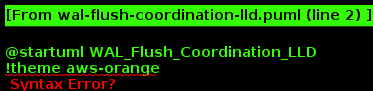

The diagram above was rendered by PlantUML. Its source (embedded in the PNG):
@startuml WAL_Flush_Coordination_LLD
!theme aws-orange
skinparam backgroundColor #FEFEFE
skinparam classAttributeIconSize 0
skinparam class {
    BackgroundColor<<interface>> LightBlue
    BackgroundColor<<abstract>> LightGray
    BackgroundColor<<concrete>> LightGreen
    BackgroundColor<<coordinator>> Gold
}

title WAL Flush Coordination - Low Level Design
header ProximaDB Vector Database
footer Generated with PlantUML

interface WalStrategy <<interface>> 
    + strategy_name(): &str
    + initialize(config: WalConfig): Result<()>
    + write_entry(entry: WalEntry): Result<u64>
    + flush(collection_id: Option<CollectionId>): Result<FlushResult>
    --
    + atomic_retrieve_for_flush(collection_id, flush_id): Result<FlushCycle>
    + complete_flush_cycle(flush_cycle): Result<FlushCompletionResult>
    + abort_flush_cycle(flush_cycle, reason): Result<()>
    --
    {field} **Default Implementation Benefits:**
    {field} - Common flush logic
    {field} - Atomic guarantees
    {field} - Consistent error handling
}

abstract class BaseWalStrategy <<abstract>> 
    # memory_table: Option<Box<dyn MemTableStrategy>>
    # disk_manager: Option<WalDiskManager>
    # storage_engine: Arc<RwLock<Option<UnifiedStorageEngine>>>
    # config: Option<WalConfig>
    --
    {method} **Coordination Logic:**
    {method} - Memory + Disk sync
    {method} - Atomic state transitions
    {method} - Recovery coordination
}

class AvroWalStrategy <<concrete>> 
    - schema: Schema
    - avro_writer: Writer
    --
    + atomic_retrieve_for_flush(): FlushCycle
    {method} **Optimizations:**
    {method} - Zero-copy VectorRecords
    {method} - Schema evolution support
    {method} - Best for: Long-term storage
}

class BincodeWalStrategy <<concrete>> 
    - bincode_config: Config
    --
    + atomic_retrieve_for_flush(): FlushCycle
    {method} **Optimizations:**
    {method} - O(1) HashMap operations
    {method} - Binary serialization speed
    {method} - Best for: High throughput
}

interface MemTableStrategy <<interface>> 
    + insert_entry(entry: WalEntry): u64
    + get_entries(collection_id): Vec<WalEntry>
    + clear_flushed(collection_id, sequence): Result<()>
    --
    + atomic_mark_for_flush(collection_id, flush_id): Vec<WalEntry>
    + complete_flush_removal(collection_id, flush_id): usize
    + abort_flush_restore(collection_id, flush_id): Result<()>
}

class BTreeMemTable <<concrete>> 
    - entries: BTreeMap<u64, WalEntry>
    - vector_index: BTreeMap<VectorId, Vec<u64>>
    --
    {method} **LSM Optimized:**
    {method} - Ordered iteration
    {method} - Efficient range scans
    {method} - Natural sort for SSTables
}

class HashMapMemTable <<concrete>> 
    - entries_by_sequence: HashMap<u64, WalEntry>
    - vector_index: HashMap<VectorId, Vec<u64>>
    --
    {method} **VIPER Optimized:**
    {method} - O(1) all operations
    {method} - Best for large collections
    {method} - Random access patterns
}

class FlushCycle <<coordinator>> 
    + flush_id: String
    + collection_id: CollectionId
    + entries: Vec<WalEntry>
    + vector_records: Vec<VectorRecord>
    + marked_sequences: Vec<(u64, u64)>
    + state: FlushCycleState
    --
    {field} **Atomic Guarantees:**
    {field} - No gaps in sequences
    {field} - No duplicate flushes
    {field} - Consistent recovery
}

enum FlushCycleState 
    Active
    Completed
    Aborted
}

class ViperCoreEngine <<concrete>> 
    - wal_manager: Option<Arc<WalStrategy>>
    --
    + do_flush(params: FlushParameters): FlushResult
    + atomic_retrieve_wal_for_flush(): FlushCycle
    - serialize_records_to_parquet(): Vec<u8>
    --
    {method} **Parquet Generation:**
    {method} - Columnar format
    {method} - ML clustering
    {method} - Compression
}

class LsmTree <<concrete>> 
    - wal_manager: Option<Arc<WalStrategy>>
    --
    + do_flush(params: FlushParameters): FlushResult
    + atomic_retrieve_wal_for_flush(): FlushCycle
    - serialize_records_to_sstable(): Vec<u8>
    --
    {method} **SSTable Generation:**
    {method} - Sorted format
    {method} - Bloom filters
    {method} - Compaction ready
}

WalStrategy <|.. BaseWalStrategy
BaseWalStrategy <|-- AvroWalStrategy
BaseWalStrategy <|-- BincodeWalStrategy

MemTableStrategy <|.. BTreeMemTable
MemTableStrategy <|.. HashMapMemTable

BaseWalStrategy *-- MemTableStrategy : "1"
BaseWalStrategy *-- FlushCycle : "creates"

ViperCoreEngine --> BaseWalStrategy : "uses"
LsmTree --> BaseWalStrategy : "uses"

FlushCycle --> ViperCoreEngine : "consumed by"
FlushCycle --> LsmTree : "consumed by"

note bottom of BTreeMemTable
    **Best paired with:**
    - BincodeWAL (speed)
    - LSM Storage (ordering)
end note

note bottom of HashMapMemTable
    **Best paired with:**
    - BincodeWAL (performance)
    - VIPER Storage (random)
end note

@enduml